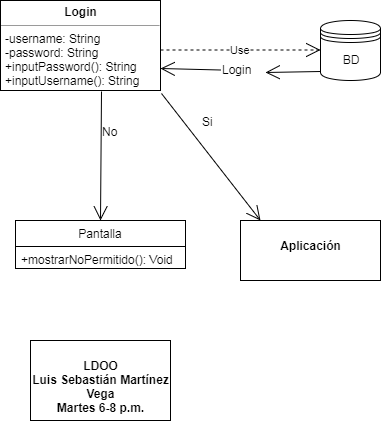

The diagram above was exported from draw.io. Its source (the exported page's mxGraphModel, read from the mxfile embedded in the PNG):
<mxGraphModel dx="1298" dy="809" grid="1" gridSize="10" guides="1" tooltips="1" connect="1" arrows="1" fold="1" page="1" pageScale="1" pageWidth="827" pageHeight="1169" math="0" shadow="0">
  <root>
    <mxCell id="0" />
    <mxCell id="1" parent="0" />
    <mxCell id="Ak7VYKjVPKC1hFo4pPTP-1" value="&lt;p style=&quot;margin: 0px ; margin-top: 4px ; text-align: center&quot;&gt;&lt;b&gt;Login&lt;/b&gt;&lt;/p&gt;&lt;hr size=&quot;1&quot;&gt;&lt;p style=&quot;margin: 0px ; margin-left: 4px&quot;&gt;-username: String&lt;br&gt;-password: String&lt;/p&gt;&lt;p style=&quot;margin: 0px ; margin-left: 4px&quot;&gt;+inputPassword(): String&lt;br&gt;+inputUsername(): String&lt;/p&gt;" style="verticalAlign=top;align=left;overflow=fill;fontSize=12;fontFamily=Helvetica;html=1;" vertex="1" parent="1">
      <mxGeometry x="20" y="20" width="160" height="90" as="geometry" />
    </mxCell>
    <mxCell id="Ak7VYKjVPKC1hFo4pPTP-3" value="BD" style="shape=datastore;whiteSpace=wrap;html=1;" vertex="1" parent="1">
      <mxGeometry x="340" y="40" width="60" height="60" as="geometry" />
    </mxCell>
    <mxCell id="Ak7VYKjVPKC1hFo4pPTP-4" value="Use" style="endArrow=open;endSize=12;dashed=1;html=1;" edge="1" parent="1">
      <mxGeometry width="160" relative="1" as="geometry">
        <mxPoint x="180" y="69.5" as="sourcePoint" />
        <mxPoint x="340" y="69.5" as="targetPoint" />
      </mxGeometry>
    </mxCell>
    <mxCell id="Ak7VYKjVPKC1hFo4pPTP-5" value="" style="endArrow=open;endFill=1;endSize=12;html=1;entryX=1;entryY=0.75;entryDx=0;entryDy=0;" edge="1" parent="1" source="Ak7VYKjVPKC1hFo4pPTP-14" target="Ak7VYKjVPKC1hFo4pPTP-1">
      <mxGeometry width="160" relative="1" as="geometry">
        <mxPoint x="340" y="91" as="sourcePoint" />
        <mxPoint x="200" y="91" as="targetPoint" />
      </mxGeometry>
    </mxCell>
    <mxCell id="Ak7VYKjVPKC1hFo4pPTP-6" value="No" style="text;html=1;resizable=0;points=[];autosize=1;align=left;verticalAlign=top;spacingTop=-4;" vertex="1" parent="1">
      <mxGeometry x="120" y="142" width="30" height="20" as="geometry" />
    </mxCell>
    <mxCell id="Ak7VYKjVPKC1hFo4pPTP-7" value="Si&lt;br&gt;&lt;br&gt;" style="text;html=1;resizable=0;points=[];autosize=1;align=left;verticalAlign=top;spacingTop=-4;" vertex="1" parent="1">
      <mxGeometry x="220" y="132" width="30" height="30" as="geometry" />
    </mxCell>
    <mxCell id="Ak7VYKjVPKC1hFo4pPTP-8" value="Pantalla" style="swimlane;fontStyle=0;childLayout=stackLayout;horizontal=1;startSize=26;fillColor=none;horizontalStack=0;resizeParent=1;resizeParentMax=0;resizeLast=0;collapsible=1;marginBottom=0;" vertex="1" parent="1">
      <mxGeometry x="35" y="240" width="170" height="48" as="geometry" />
    </mxCell>
    <mxCell id="Ak7VYKjVPKC1hFo4pPTP-9" value="+mostrarNoPermitido(): Void" style="text;strokeColor=none;fillColor=none;align=left;verticalAlign=top;spacingLeft=4;spacingRight=4;overflow=hidden;rotatable=0;points=[[0,0.5],[1,0.5]];portConstraint=eastwest;" vertex="1" parent="Ak7VYKjVPKC1hFo4pPTP-8">
      <mxGeometry y="26" width="170" height="22" as="geometry" />
    </mxCell>
    <mxCell id="Ak7VYKjVPKC1hFo4pPTP-12" value="" style="endArrow=open;endFill=1;endSize=12;html=1;exitX=0.631;exitY=1.011;exitDx=0;exitDy=0;exitPerimeter=0;" edge="1" parent="1" source="Ak7VYKjVPKC1hFo4pPTP-1">
      <mxGeometry width="160" relative="1" as="geometry">
        <mxPoint x="120" y="120" as="sourcePoint" />
        <mxPoint x="120" y="240" as="targetPoint" />
      </mxGeometry>
    </mxCell>
    <mxCell id="Ak7VYKjVPKC1hFo4pPTP-13" value="" style="endArrow=open;endFill=1;endSize=12;html=1;exitX=1.006;exitY=1.033;exitDx=0;exitDy=0;exitPerimeter=0;" edge="1" parent="1" source="Ak7VYKjVPKC1hFo4pPTP-1">
      <mxGeometry width="160" relative="1" as="geometry">
        <mxPoint x="180" y="130" as="sourcePoint" />
        <mxPoint x="280" y="240" as="targetPoint" />
      </mxGeometry>
    </mxCell>
    <mxCell id="Ak7VYKjVPKC1hFo4pPTP-14" value="Login" style="text;html=1;resizable=0;points=[];autosize=1;align=left;verticalAlign=top;spacingTop=-4;" vertex="1" parent="1">
      <mxGeometry x="240" y="80" width="40" height="20" as="geometry" />
    </mxCell>
    <mxCell id="Ak7VYKjVPKC1hFo4pPTP-15" value="" style="endArrow=open;endFill=1;endSize=12;html=1;entryX=1.125;entryY=0.6;entryDx=0;entryDy=0;entryPerimeter=0;" edge="1" parent="1" target="Ak7VYKjVPKC1hFo4pPTP-14">
      <mxGeometry width="160" relative="1" as="geometry">
        <mxPoint x="340" y="91" as="sourcePoint" />
        <mxPoint x="180" y="88" as="targetPoint" />
      </mxGeometry>
    </mxCell>
    <mxCell id="Ak7VYKjVPKC1hFo4pPTP-16" value="&lt;p style=&quot;margin: 0px ; margin-top: 4px ; text-align: center&quot;&gt;&lt;br&gt;&lt;b&gt;Aplicación&lt;/b&gt;&lt;/p&gt;" style="verticalAlign=top;align=left;overflow=fill;fontSize=12;fontFamily=Helvetica;html=1;" vertex="1" parent="1">
      <mxGeometry x="260" y="240" width="140" height="60" as="geometry" />
    </mxCell>
    <mxCell id="Ak7VYKjVPKC1hFo4pPTP-17" value="&lt;p style=&quot;margin: 0px ; margin-top: 4px ; text-align: center&quot;&gt;&lt;br&gt;&lt;b&gt;LDOO&lt;br&gt;Luis Sebastián Martínez&lt;br&gt;Vega&lt;br&gt;Martes 6-8 p.m.&lt;/b&gt;&lt;/p&gt;" style="verticalAlign=top;align=left;overflow=fill;fontSize=12;fontFamily=Helvetica;html=1;" vertex="1" parent="1">
      <mxGeometry x="50" y="360" width="140" height="80" as="geometry" />
    </mxCell>
  </root>
</mxGraphModel>